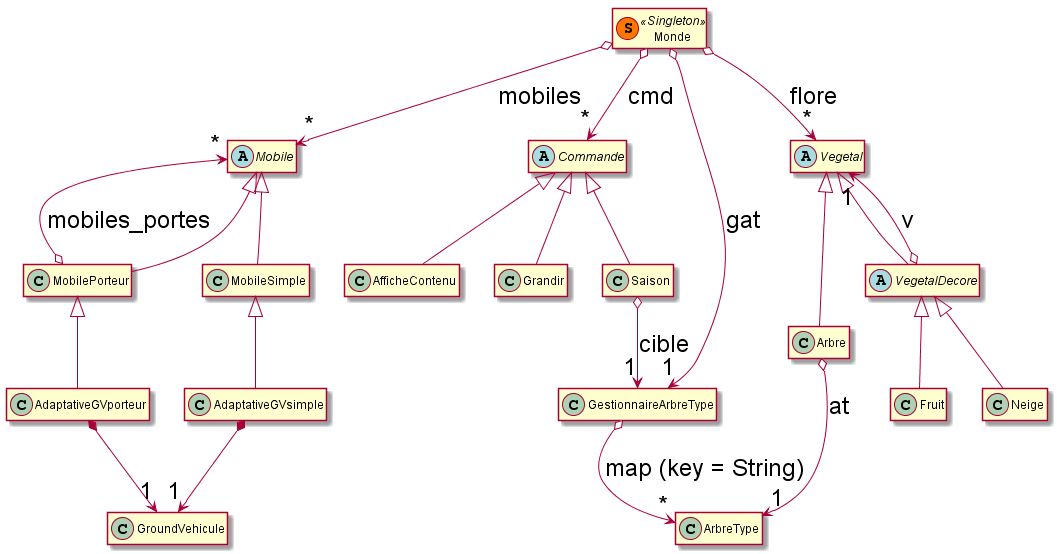

The diagram above was rendered by PlantUML. Its source (embedded in the PNG):
@startuml

skinparam activityArrowFontSize 24


Class AdaptativeGVporteur {

    + void : deplacer(double)
}



Class AdaptativeGVsimple {

    + void : deplacer(double)
}



Class AfficheContenu {
 
    + void : operator()()
}



Class Arbre {
    - String : type
    - double : taille

    + String : get_type()
    + void : set_type(String)
    + double : get_taille()
    + void : set_taille(double)
    + void : set_at(ArbreType*)
    + void : dessiner()
    + void : dessiner_simple() 
    + void : grandir(double)
}





Class ArbreType {
    - double : texture[100][100]


	+ double : get_texture(unsigned int, unsigned int) 
    + void : set_texture(unsigned int, unsigned int, double)
    + void : passer_saison(String)
}



abstract  Class Commande {
 
    + {abstract} void : operator()()
}



Class Fruit {


    + void : dessiner()
	+ void : grandir(double)
	+ void : dessiner_simple()
}



Class GestionnaireArbreType {


    + void : add_type(String, ArbreType*)
    + void : remove_type(String)
    + ArbreType* : get_ArbreType(String)
    + void : saison()
}



Class Grandir {
    - double : facteur


    + void : operator()()

}



Class GroundVehicule {
    - double : x
    - double : y

    + double : get_x()
    + void : set_x(double)
    + double : get_y()
    + void : set_y(double)
    + void : move(double)
 
}



abstract Class Mobile {
    # String : nom
    # double : x
    # double : y

    + String : get_nom() 
    + void : set_nom(String)
    + double : get_x() 
    + double : get_y() 
    + void : set_x(double)
    + void : set_y(double)
    + void : set_position(double, double)
    + {abstract} void : dessiner(double xx=0, double yy=0 + String porteur="")
    + {abstract} void : deplacer(double)

}



Class MobilePorteur {
 
	+ void : dessiner(double xx=0, double yy=0, String + porteur="")
    + void : deplacer(double) 
	+ void : add_mobile(Mobile *)
	+ void : remove_mobile(Mobile * M)
    + Vector<Mobile *> : get_mobiles_portes()

}



Class MobileSimple {

    + void dessiner(double xx=0, double yy=0, String porteur="") 
	+ void deplacer(double)

}



class Monde<< (S,#FF7700) Singleton >> {
   + {static} Monde* : get_monde()

   + GestionnaireArbreType* : get_gat()
   + Vector<Vegetal*> : get_flore()
   + Vegetal* : get_ieme_vegetal(unsigned int)
   + void : add_vegetal(Vegetal*)
   + void : remove_vegetal(Vegetal*)
   + void : replace_vegetal(Vegetal*, Vegetal*)
   + void : add_mobile(Mobile *)
   + void : remove_mobile(Mobile *)
   + void : dessinerTout()
   + void : add_commande(Commande *)
   + void : execute_cmd()

   + void : test_TP1()
   + void : test_TP2()
   + void : test_TP3()
   + void : test_TP4()
   + void : test_TP5()

}



Class Neige {

    + void : dessiner()
    + void : grandir(double)
    + void : dessiner_simple()
}



Class Saison {

   + void : operator()()
}



abstract Class Vegetal {
	# double : x
    # double : y

    + double : get_x()
    + void : set_x(double)
    + double : get_y()
    + void : set_y(double)


    + {abstract} void : dessiner()
    + {abstract} void : dessiner_simple()
    + {abstract} void : grandir(double)
}



abstract Class VegetalDecore {

    + void : set_vegetal(Vegetal* v)
    + double : get_x()
    + void : set_x(double)
    + double : get_y()
    + void : set_y(double)
    + {abstract} void : dessiner_simple()

}




hide members

MobilePorteur <|-- AdaptativeGVporteur
MobileSimple <|-- AdaptativeGVsimple

Commande <|-- AfficheContenu
Commande <|-- Grandir
Commande <|-- Saison

Vegetal <|-- Arbre
Vegetal <|-- VegetalDecore

VegetalDecore <|-- Fruit
VegetalDecore <|-- Neige

Mobile <|-- MobilePorteur
Mobile <|-- MobileSimple 

Arbre o--> "1" ArbreType : at
MobilePorteur o--> "*" Mobile : mobiles_portes

Monde o--> "1" GestionnaireArbreType : gat
Monde o--> "*" Vegetal : flore
Monde o--> "*" Mobile : mobiles
Monde o--> "*" Commande : cmd

Saison o--> "1" GestionnaireArbreType : cible
VegetalDecore o--> "1" Vegetal : v
GestionnaireArbreType o--> "*" ArbreType : map (key = String)

AdaptativeGVporteur *--> "1" GroundVehicule
AdaptativeGVsimple *--> "1" GroundVehicule


@enduml